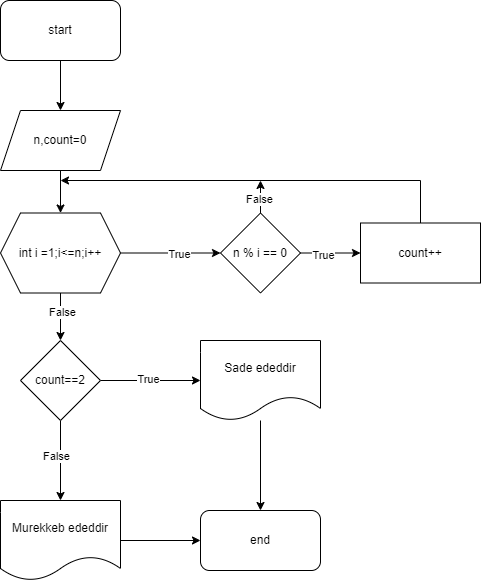

The diagram above was exported from draw.io. Its source (the exported page's mxGraphModel, read from the mxfile embedded in the PNG):
<mxGraphModel dx="607" dy="761" grid="1" gridSize="10" guides="1" tooltips="1" connect="1" arrows="1" fold="1" page="1" pageScale="1" pageWidth="827" pageHeight="1169" math="0" shadow="0">
  <root>
    <mxCell id="0" />
    <mxCell id="1" parent="0" />
    <mxCell id="HL8Cm28Np8jNjwE_vHDA-20" value="" style="edgeStyle=orthogonalEdgeStyle;rounded=0;orthogonalLoop=1;jettySize=auto;html=1;" edge="1" parent="1" source="HL8Cm28Np8jNjwE_vHDA-21" target="HL8Cm28Np8jNjwE_vHDA-23">
      <mxGeometry relative="1" as="geometry" />
    </mxCell>
    <mxCell id="HL8Cm28Np8jNjwE_vHDA-21" value="start" style="rounded=1;whiteSpace=wrap;html=1;" vertex="1" parent="1">
      <mxGeometry x="1110" y="40" width="120" height="60" as="geometry" />
    </mxCell>
    <mxCell id="HL8Cm28Np8jNjwE_vHDA-22" value="" style="edgeStyle=orthogonalEdgeStyle;rounded=0;orthogonalLoop=1;jettySize=auto;html=1;" edge="1" parent="1" source="HL8Cm28Np8jNjwE_vHDA-23" target="HL8Cm28Np8jNjwE_vHDA-28">
      <mxGeometry relative="1" as="geometry" />
    </mxCell>
    <mxCell id="HL8Cm28Np8jNjwE_vHDA-23" value="n,count=0" style="shape=parallelogram;perimeter=parallelogramPerimeter;whiteSpace=wrap;html=1;fixedSize=1;" vertex="1" parent="1">
      <mxGeometry x="1110" y="150" width="120" height="60" as="geometry" />
    </mxCell>
    <mxCell id="HL8Cm28Np8jNjwE_vHDA-24" value="" style="edgeStyle=orthogonalEdgeStyle;rounded=0;orthogonalLoop=1;jettySize=auto;html=1;" edge="1" parent="1" source="HL8Cm28Np8jNjwE_vHDA-28" target="HL8Cm28Np8jNjwE_vHDA-33">
      <mxGeometry relative="1" as="geometry" />
    </mxCell>
    <mxCell id="HL8Cm28Np8jNjwE_vHDA-25" value="True" style="edgeLabel;html=1;align=center;verticalAlign=middle;resizable=0;points=[];" vertex="1" connectable="0" parent="HL8Cm28Np8jNjwE_vHDA-24">
      <mxGeometry x="0.1618" y="-1" relative="1" as="geometry">
        <mxPoint as="offset" />
      </mxGeometry>
    </mxCell>
    <mxCell id="HL8Cm28Np8jNjwE_vHDA-26" value="" style="edgeStyle=orthogonalEdgeStyle;rounded=0;orthogonalLoop=1;jettySize=auto;html=1;" edge="1" parent="1" source="HL8Cm28Np8jNjwE_vHDA-28" target="HL8Cm28Np8jNjwE_vHDA-40">
      <mxGeometry relative="1" as="geometry" />
    </mxCell>
    <mxCell id="HL8Cm28Np8jNjwE_vHDA-27" value="False" style="edgeLabel;html=1;align=center;verticalAlign=middle;resizable=0;points=[];" vertex="1" connectable="0" parent="HL8Cm28Np8jNjwE_vHDA-26">
      <mxGeometry x="-0.2096" y="1" relative="1" as="geometry">
        <mxPoint as="offset" />
      </mxGeometry>
    </mxCell>
    <mxCell id="HL8Cm28Np8jNjwE_vHDA-28" value="int i =1;i&amp;lt;=n;i++" style="shape=hexagon;perimeter=hexagonPerimeter2;whiteSpace=wrap;html=1;fixedSize=1;" vertex="1" parent="1">
      <mxGeometry x="1110" y="252.5" width="120" height="80" as="geometry" />
    </mxCell>
    <mxCell id="HL8Cm28Np8jNjwE_vHDA-29" value="" style="edgeStyle=orthogonalEdgeStyle;rounded=0;orthogonalLoop=1;jettySize=auto;html=1;" edge="1" parent="1" source="HL8Cm28Np8jNjwE_vHDA-33" target="HL8Cm28Np8jNjwE_vHDA-35">
      <mxGeometry relative="1" as="geometry" />
    </mxCell>
    <mxCell id="HL8Cm28Np8jNjwE_vHDA-30" value="True" style="edgeLabel;html=1;align=center;verticalAlign=middle;resizable=0;points=[];" vertex="1" connectable="0" parent="HL8Cm28Np8jNjwE_vHDA-29">
      <mxGeometry x="-0.2636" y="-2" relative="1" as="geometry">
        <mxPoint as="offset" />
      </mxGeometry>
    </mxCell>
    <mxCell id="HL8Cm28Np8jNjwE_vHDA-31" style="edgeStyle=orthogonalEdgeStyle;rounded=0;orthogonalLoop=1;jettySize=auto;html=1;" edge="1" parent="1" source="HL8Cm28Np8jNjwE_vHDA-33">
      <mxGeometry relative="1" as="geometry">
        <mxPoint x="1370" y="220" as="targetPoint" />
      </mxGeometry>
    </mxCell>
    <mxCell id="HL8Cm28Np8jNjwE_vHDA-32" value="False" style="edgeLabel;html=1;align=center;verticalAlign=middle;resizable=0;points=[];" vertex="1" connectable="0" parent="HL8Cm28Np8jNjwE_vHDA-31">
      <mxGeometry x="-0.2592" y="2" relative="1" as="geometry">
        <mxPoint y="-2" as="offset" />
      </mxGeometry>
    </mxCell>
    <mxCell id="HL8Cm28Np8jNjwE_vHDA-33" value="n % i == 0" style="rhombus;whiteSpace=wrap;html=1;" vertex="1" parent="1">
      <mxGeometry x="1330" y="252.5" width="80" height="80" as="geometry" />
    </mxCell>
    <mxCell id="HL8Cm28Np8jNjwE_vHDA-34" style="edgeStyle=orthogonalEdgeStyle;rounded=0;orthogonalLoop=1;jettySize=auto;html=1;" edge="1" parent="1" source="HL8Cm28Np8jNjwE_vHDA-35">
      <mxGeometry relative="1" as="geometry">
        <mxPoint x="1170" y="220" as="targetPoint" />
        <Array as="points">
          <mxPoint x="1530" y="220" />
        </Array>
      </mxGeometry>
    </mxCell>
    <mxCell id="HL8Cm28Np8jNjwE_vHDA-35" value="count++" style="whiteSpace=wrap;html=1;" vertex="1" parent="1">
      <mxGeometry x="1470" y="262.5" width="120" height="60" as="geometry" />
    </mxCell>
    <mxCell id="HL8Cm28Np8jNjwE_vHDA-36" value="" style="edgeStyle=orthogonalEdgeStyle;rounded=0;orthogonalLoop=1;jettySize=auto;html=1;" edge="1" parent="1" source="HL8Cm28Np8jNjwE_vHDA-40" target="HL8Cm28Np8jNjwE_vHDA-42">
      <mxGeometry relative="1" as="geometry" />
    </mxCell>
    <mxCell id="HL8Cm28Np8jNjwE_vHDA-37" value="True" style="edgeLabel;html=1;align=center;verticalAlign=middle;resizable=0;points=[];" vertex="1" connectable="0" parent="HL8Cm28Np8jNjwE_vHDA-36">
      <mxGeometry x="-0.0582" y="2" relative="1" as="geometry">
        <mxPoint as="offset" />
      </mxGeometry>
    </mxCell>
    <mxCell id="HL8Cm28Np8jNjwE_vHDA-38" value="" style="edgeStyle=orthogonalEdgeStyle;rounded=0;orthogonalLoop=1;jettySize=auto;html=1;" edge="1" parent="1" source="HL8Cm28Np8jNjwE_vHDA-40" target="HL8Cm28Np8jNjwE_vHDA-44">
      <mxGeometry relative="1" as="geometry" />
    </mxCell>
    <mxCell id="HL8Cm28Np8jNjwE_vHDA-39" value="False" style="edgeLabel;html=1;align=center;verticalAlign=middle;resizable=0;points=[];" vertex="1" connectable="0" parent="HL8Cm28Np8jNjwE_vHDA-38">
      <mxGeometry x="-0.1182" y="-5" relative="1" as="geometry">
        <mxPoint as="offset" />
      </mxGeometry>
    </mxCell>
    <mxCell id="HL8Cm28Np8jNjwE_vHDA-40" value="count==2" style="rhombus;whiteSpace=wrap;html=1;" vertex="1" parent="1">
      <mxGeometry x="1130" y="380" width="80" height="80" as="geometry" />
    </mxCell>
    <mxCell id="HL8Cm28Np8jNjwE_vHDA-41" value="" style="edgeStyle=orthogonalEdgeStyle;rounded=0;orthogonalLoop=1;jettySize=auto;html=1;" edge="1" parent="1" source="HL8Cm28Np8jNjwE_vHDA-42" target="HL8Cm28Np8jNjwE_vHDA-45">
      <mxGeometry relative="1" as="geometry" />
    </mxCell>
    <mxCell id="HL8Cm28Np8jNjwE_vHDA-42" value="Sade ededdir" style="shape=document;whiteSpace=wrap;html=1;boundedLbl=1;" vertex="1" parent="1">
      <mxGeometry x="1310" y="380" width="120" height="80" as="geometry" />
    </mxCell>
    <mxCell id="HL8Cm28Np8jNjwE_vHDA-43" value="" style="edgeStyle=orthogonalEdgeStyle;rounded=0;orthogonalLoop=1;jettySize=auto;html=1;" edge="1" parent="1" source="HL8Cm28Np8jNjwE_vHDA-44" target="HL8Cm28Np8jNjwE_vHDA-45">
      <mxGeometry relative="1" as="geometry" />
    </mxCell>
    <mxCell id="HL8Cm28Np8jNjwE_vHDA-44" value="Murekkeb ededdir" style="shape=document;whiteSpace=wrap;html=1;boundedLbl=1;" vertex="1" parent="1">
      <mxGeometry x="1110" y="540" width="120" height="80" as="geometry" />
    </mxCell>
    <mxCell id="HL8Cm28Np8jNjwE_vHDA-45" value="end" style="rounded=1;whiteSpace=wrap;html=1;" vertex="1" parent="1">
      <mxGeometry x="1310" y="550" width="120" height="60" as="geometry" />
    </mxCell>
  </root>
</mxGraphModel>